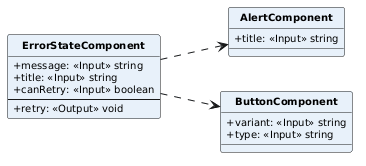

The diagram above was rendered by PlantUML. Its source (embedded in the PNG):
@startuml
skinparam classAttributeIconSize 0
skinparam classFontStyle bold
skinparam classFontSize 12
skinparam classAttributeFontSize 10
skinparam shadowing false
hide circle
left to right direction

class ErrorStateComponent #E8F1FA {
  +message: <<Input>> string
  +title: <<Input>> string
  +canRetry: <<Input>> boolean
  --
  +retry: <<Output>> void
}
class AlertComponent #E8F1FA {
  +title: <<Input>> string
}
class ButtonComponent #E8F1FA {
  +variant: <<Input>> string
  +type: <<Input>> string
}

ErrorStateComponent ..> AlertComponent
ErrorStateComponent ..> ButtonComponent
@enduml